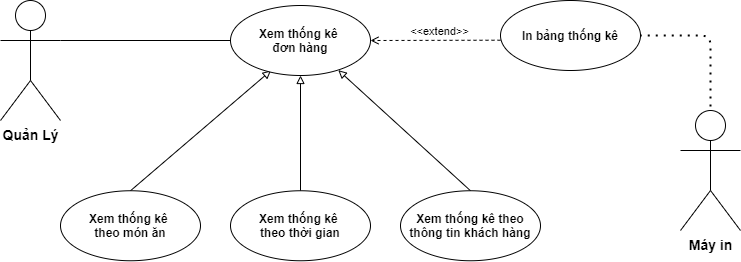

The diagram above was exported from draw.io. Its source (the exported page's mxGraphModel, read from the mxfile embedded in the PNG):
<mxGraphModel dx="1038" dy="521" grid="1" gridSize="10" guides="1" tooltips="1" connect="1" arrows="1" fold="1" page="1" pageScale="1" pageWidth="850" pageHeight="1100" math="0" shadow="0">
  <root>
    <mxCell id="0" />
    <mxCell id="1" parent="0" />
    <mxCell id="0tG7PH3XQ10DPGUGJK8u-52" value="&lt;span style=&quot;font-weight: normal&quot;&gt;&amp;lt;&amp;lt;extend&amp;gt;&amp;gt;&lt;/span&gt;" style="edgeStyle=none;html=1;endArrow=open;verticalAlign=bottom;dashed=1;labelBackgroundColor=none;entryX=1;entryY=0.5;entryDx=0;entryDy=0;fontStyle=1;exitX=0;exitY=0.5;exitDx=0;exitDy=0;" parent="1" target="0tG7PH3XQ10DPGUGJK8u-82" edge="1">
      <mxGeometry x="-0.0571" width="160" relative="1" as="geometry">
        <mxPoint x="540.0000000000002" y="309.71" as="sourcePoint" />
        <mxPoint x="470" y="309.71" as="targetPoint" />
        <mxPoint as="offset" />
      </mxGeometry>
    </mxCell>
    <mxCell id="0tG7PH3XQ10DPGUGJK8u-55" style="edgeStyle=none;rounded=0;orthogonalLoop=1;jettySize=auto;html=1;exitX=0.5;exitY=1;exitDx=0;exitDy=0;startArrow=block;startFill=0;endArrow=none;endFill=0;" parent="1" source="0tG7PH3XQ10DPGUGJK8u-82" target="0tG7PH3XQ10DPGUGJK8u-59" edge="1">
      <mxGeometry relative="1" as="geometry">
        <mxPoint x="340" y="350.25" as="sourcePoint" />
      </mxGeometry>
    </mxCell>
    <mxCell id="0tG7PH3XQ10DPGUGJK8u-56" style="edgeStyle=none;rounded=0;orthogonalLoop=1;jettySize=auto;html=1;exitX=0.77;exitY=0.924;exitDx=0;exitDy=0;entryX=0.5;entryY=0;entryDx=0;entryDy=0;startArrow=block;startFill=0;endArrow=none;endFill=0;exitPerimeter=0;" parent="1" source="0tG7PH3XQ10DPGUGJK8u-82" target="0tG7PH3XQ10DPGUGJK8u-62" edge="1">
      <mxGeometry relative="1" as="geometry">
        <mxPoint x="379.9974746830583" y="339.99873734152925" as="sourcePoint" />
      </mxGeometry>
    </mxCell>
    <mxCell id="0tG7PH3XQ10DPGUGJK8u-59" value="Xem thống kê &lt;br&gt;theo thời gian" style="ellipse;whiteSpace=wrap;html=1;fontStyle=1" parent="1" vertex="1">
      <mxGeometry x="270" y="460.25" width="140" height="70" as="geometry" />
    </mxCell>
    <mxCell id="0tG7PH3XQ10DPGUGJK8u-60" style="edgeStyle=none;rounded=0;orthogonalLoop=1;jettySize=auto;html=1;exitX=0;exitY=1;exitDx=0;exitDy=0;entryX=0.5;entryY=0;entryDx=0;entryDy=0;startArrow=block;startFill=0;endArrow=none;endFill=0;" parent="1" target="0tG7PH3XQ10DPGUGJK8u-61" edge="1">
      <mxGeometry relative="1" as="geometry">
        <mxPoint x="310.5025253169417" y="339.99873734152925" as="sourcePoint" />
      </mxGeometry>
    </mxCell>
    <mxCell id="0tG7PH3XQ10DPGUGJK8u-61" value="Xem thống kê &lt;br&gt;theo món ăn" style="ellipse;whiteSpace=wrap;html=1;fontStyle=1" parent="1" vertex="1">
      <mxGeometry x="100" y="460.25" width="140" height="70" as="geometry" />
    </mxCell>
    <mxCell id="0tG7PH3XQ10DPGUGJK8u-62" value="Xem thống kê theo thông tin khách hàng" style="ellipse;whiteSpace=wrap;html=1;fontStyle=1" parent="1" vertex="1">
      <mxGeometry x="440" y="460.25" width="140" height="70" as="geometry" />
    </mxCell>
    <mxCell id="0tG7PH3XQ10DPGUGJK8u-64" value="" style="endArrow=none;dashed=1;html=1;dashPattern=1 3;strokeWidth=2;exitX=0.5;exitY=0;exitDx=0;exitDy=0;exitPerimeter=0;entryX=1;entryY=0.5;entryDx=0;entryDy=0;" parent="1" edge="1">
      <mxGeometry width="50" height="50" relative="1" as="geometry">
        <mxPoint x="750" y="400" as="sourcePoint" />
        <mxPoint x="679.9999999999998" y="305" as="targetPoint" />
        <Array as="points">
          <mxPoint x="750" y="305" />
        </Array>
      </mxGeometry>
    </mxCell>
    <mxCell id="0tG7PH3XQ10DPGUGJK8u-81" value="&lt;span&gt;&lt;font style=&quot;font-size: 14px&quot;&gt;Quản Lý&lt;/font&gt;&lt;/span&gt;" style="shape=umlActor;verticalLabelPosition=bottom;verticalAlign=top;html=1;fontStyle=1" parent="1" vertex="1">
      <mxGeometry x="40" y="270" width="60" height="120" as="geometry" />
    </mxCell>
    <mxCell id="0tG7PH3XQ10DPGUGJK8u-82" value="Xem thống kê &lt;br&gt;đơn hàng" style="ellipse;whiteSpace=wrap;html=1;fontStyle=1" parent="1" vertex="1">
      <mxGeometry x="270" y="275" width="140" height="70" as="geometry" />
    </mxCell>
    <mxCell id="0tG7PH3XQ10DPGUGJK8u-83" value="" style="endArrow=none;html=1;strokeColor=#000000;exitX=1;exitY=0.3333333333333333;exitDx=0;exitDy=0;exitPerimeter=0;fontStyle=1;entryX=0;entryY=0.5;entryDx=0;entryDy=0;" parent="1" source="0tG7PH3XQ10DPGUGJK8u-81" target="0tG7PH3XQ10DPGUGJK8u-82" edge="1">
      <mxGeometry width="50" height="50" relative="1" as="geometry">
        <mxPoint x="180" y="310" as="sourcePoint" />
        <mxPoint x="210" y="254" as="targetPoint" />
        <Array as="points" />
      </mxGeometry>
    </mxCell>
    <mxCell id="0tG7PH3XQ10DPGUGJK8u-86" value="In bảng thống kê" style="ellipse;whiteSpace=wrap;html=1;fontStyle=1" parent="1" vertex="1">
      <mxGeometry x="540" y="270" width="140" height="70" as="geometry" />
    </mxCell>
    <mxCell id="0tG7PH3XQ10DPGUGJK8u-87" value="&lt;span style=&quot;font-size: 14px&quot;&gt;Máy in&lt;/span&gt;" style="shape=umlActor;verticalLabelPosition=bottom;verticalAlign=top;html=1;fontStyle=1" parent="1" vertex="1">
      <mxGeometry x="720" y="380" width="60" height="120" as="geometry" />
    </mxCell>
  </root>
</mxGraphModel>